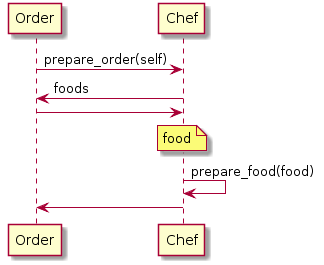

The diagram above was rendered by PlantUML. Its source (embedded in the PNG):
@startuml
Order->Chef : prepare_order(self)
Chef->Order : foods
Order->Chef

note over Chef
food
end note

Chef->Chef : prepare_food(food)
Chef->Order
@enduml